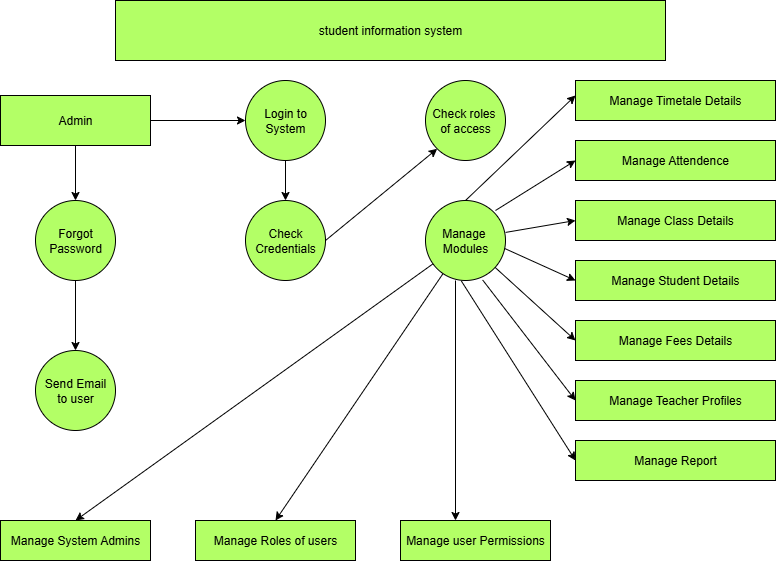

The diagram above was exported from draw.io. Its source (the exported page's mxGraphModel, read from the mxfile embedded in the PNG):
<mxGraphModel dx="1158" dy="2862" grid="1" gridSize="10" guides="1" tooltips="1" connect="1" arrows="1" fold="1" page="1" pageScale="1" pageWidth="850" pageHeight="1100" math="0" shadow="0">
  <root>
    <mxCell id="0" />
    <mxCell id="1" parent="0" />
    <mxCell id="_bO4_Lsc9Fp83qtrYKAC-27" value="student information system" style="rounded=0;whiteSpace=wrap;html=1;fillColor=#B3FF66;" vertex="1" parent="1">
      <mxGeometry x="140" y="-2160" width="550" height="60" as="geometry" />
    </mxCell>
    <mxCell id="_bO4_Lsc9Fp83qtrYKAC-65" value="" style="edgeStyle=orthogonalEdgeStyle;rounded=0;orthogonalLoop=1;jettySize=auto;html=1;" edge="1" parent="1" source="_bO4_Lsc9Fp83qtrYKAC-32" target="_bO4_Lsc9Fp83qtrYKAC-42">
      <mxGeometry relative="1" as="geometry" />
    </mxCell>
    <mxCell id="_bO4_Lsc9Fp83qtrYKAC-100" value="" style="edgeStyle=orthogonalEdgeStyle;rounded=0;orthogonalLoop=1;jettySize=auto;html=1;" edge="1" parent="1" source="_bO4_Lsc9Fp83qtrYKAC-32" target="_bO4_Lsc9Fp83qtrYKAC-62">
      <mxGeometry relative="1" as="geometry" />
    </mxCell>
    <mxCell id="_bO4_Lsc9Fp83qtrYKAC-32" value="Admin" style="rounded=0;whiteSpace=wrap;html=1;fillColor=#B3FF66;" vertex="1" parent="1">
      <mxGeometry x="25" y="-2065" width="150" height="50" as="geometry" />
    </mxCell>
    <mxCell id="_bO4_Lsc9Fp83qtrYKAC-36" value="Manage System Admins" style="rounded=0;whiteSpace=wrap;html=1;fillColor=#B3FF66;" vertex="1" parent="1">
      <mxGeometry x="25" y="-1640" width="150" height="40" as="geometry" />
    </mxCell>
    <mxCell id="_bO4_Lsc9Fp83qtrYKAC-69" value="" style="edgeStyle=orthogonalEdgeStyle;rounded=0;orthogonalLoop=1;jettySize=auto;html=1;" edge="1" parent="1" source="_bO4_Lsc9Fp83qtrYKAC-42" target="_bO4_Lsc9Fp83qtrYKAC-43">
      <mxGeometry relative="1" as="geometry" />
    </mxCell>
    <mxCell id="_bO4_Lsc9Fp83qtrYKAC-42" value="Login to&lt;div&gt;System&lt;/div&gt;" style="ellipse;whiteSpace=wrap;html=1;aspect=fixed;fillColor=#B3FF66;" vertex="1" parent="1">
      <mxGeometry x="270" y="-2080" width="80" height="80" as="geometry" />
    </mxCell>
    <mxCell id="_bO4_Lsc9Fp83qtrYKAC-43" value="Check&lt;div&gt;Credentials&lt;/div&gt;" style="ellipse;whiteSpace=wrap;html=1;aspect=fixed;fillColor=#B3FF66;" vertex="1" parent="1">
      <mxGeometry x="270" y="-1960" width="80" height="80" as="geometry" />
    </mxCell>
    <mxCell id="_bO4_Lsc9Fp83qtrYKAC-44" value="Check roles&amp;nbsp;&lt;div&gt;of access&lt;/div&gt;" style="ellipse;whiteSpace=wrap;html=1;aspect=fixed;fillColor=#B3FF66;" vertex="1" parent="1">
      <mxGeometry x="450" y="-2080" width="80" height="80" as="geometry" />
    </mxCell>
    <mxCell id="_bO4_Lsc9Fp83qtrYKAC-46" value="Manage&amp;nbsp;&lt;div&gt;Modules&lt;/div&gt;" style="ellipse;whiteSpace=wrap;html=1;aspect=fixed;fillColor=#B3FF66;" vertex="1" parent="1">
      <mxGeometry x="450" y="-1960" width="80" height="80" as="geometry" />
    </mxCell>
    <mxCell id="_bO4_Lsc9Fp83qtrYKAC-48" value="Manage Timetale Details" style="rounded=0;whiteSpace=wrap;html=1;fillColor=#B3FF66;" vertex="1" parent="1">
      <mxGeometry x="600" y="-2080" width="200" height="40" as="geometry" />
    </mxCell>
    <mxCell id="_bO4_Lsc9Fp83qtrYKAC-50" value="Manage Class Details" style="rounded=0;whiteSpace=wrap;html=1;fillColor=#B3FF66;" vertex="1" parent="1">
      <mxGeometry x="600" y="-1960" width="200" height="40" as="geometry" />
    </mxCell>
    <mxCell id="_bO4_Lsc9Fp83qtrYKAC-51" value="Manage Attendence" style="rounded=0;whiteSpace=wrap;html=1;fillColor=#B3FF66;" vertex="1" parent="1">
      <mxGeometry x="600" y="-2020" width="200" height="40" as="geometry" />
    </mxCell>
    <mxCell id="_bO4_Lsc9Fp83qtrYKAC-52" style="edgeStyle=orthogonalEdgeStyle;rounded=0;orthogonalLoop=1;jettySize=auto;html=1;exitX=0.5;exitY=1;exitDx=0;exitDy=0;" edge="1" parent="1" source="_bO4_Lsc9Fp83qtrYKAC-51" target="_bO4_Lsc9Fp83qtrYKAC-51">
      <mxGeometry relative="1" as="geometry" />
    </mxCell>
    <mxCell id="_bO4_Lsc9Fp83qtrYKAC-53" value="Manage Student Details" style="rounded=0;whiteSpace=wrap;html=1;fillColor=#B3FF66;" vertex="1" parent="1">
      <mxGeometry x="600" y="-1900" width="200" height="40" as="geometry" />
    </mxCell>
    <mxCell id="_bO4_Lsc9Fp83qtrYKAC-55" value="Manage Fees Details" style="rounded=0;whiteSpace=wrap;html=1;fillColor=#B3FF66;" vertex="1" parent="1">
      <mxGeometry x="600" y="-1840" width="200" height="40" as="geometry" />
    </mxCell>
    <mxCell id="_bO4_Lsc9Fp83qtrYKAC-59" value="Manage Teacher Profiles" style="rounded=0;whiteSpace=wrap;html=1;fillColor=#B3FF66;" vertex="1" parent="1">
      <mxGeometry x="600" y="-1780" width="200" height="40" as="geometry" />
    </mxCell>
    <mxCell id="_bO4_Lsc9Fp83qtrYKAC-61" value="Manage Report" style="rounded=0;whiteSpace=wrap;html=1;fillColor=#B3FF66;" vertex="1" parent="1">
      <mxGeometry x="600" y="-1720" width="200" height="40" as="geometry" />
    </mxCell>
    <mxCell id="_bO4_Lsc9Fp83qtrYKAC-102" value="" style="edgeStyle=orthogonalEdgeStyle;rounded=0;orthogonalLoop=1;jettySize=auto;html=1;" edge="1" parent="1" source="_bO4_Lsc9Fp83qtrYKAC-62" target="_bO4_Lsc9Fp83qtrYKAC-63">
      <mxGeometry relative="1" as="geometry" />
    </mxCell>
    <mxCell id="_bO4_Lsc9Fp83qtrYKAC-62" value="Forgot&lt;div&gt;Password&lt;/div&gt;" style="ellipse;whiteSpace=wrap;html=1;aspect=fixed;fillColor=#B3FF66;" vertex="1" parent="1">
      <mxGeometry x="60" y="-1960" width="80" height="80" as="geometry" />
    </mxCell>
    <mxCell id="_bO4_Lsc9Fp83qtrYKAC-63" value="Send Email&lt;div&gt;to user&lt;/div&gt;" style="ellipse;whiteSpace=wrap;html=1;aspect=fixed;fillColor=#B3FF66;" vertex="1" parent="1">
      <mxGeometry x="60" y="-1810" width="80" height="80" as="geometry" />
    </mxCell>
    <mxCell id="_bO4_Lsc9Fp83qtrYKAC-66" value="Manage Roles of users" style="rounded=0;whiteSpace=wrap;html=1;fillColor=#B3FF66;" vertex="1" parent="1">
      <mxGeometry x="220" y="-1640" width="160" height="40" as="geometry" />
    </mxCell>
    <mxCell id="_bO4_Lsc9Fp83qtrYKAC-67" value="Manage user Permissions" style="rounded=0;whiteSpace=wrap;html=1;fillColor=#B3FF66;" vertex="1" parent="1">
      <mxGeometry x="425" y="-1640" width="150" height="40" as="geometry" />
    </mxCell>
    <mxCell id="_bO4_Lsc9Fp83qtrYKAC-81" value="" style="endArrow=classic;html=1;rounded=0;exitX=0.5;exitY=0;exitDx=0;exitDy=0;" edge="1" parent="1" source="_bO4_Lsc9Fp83qtrYKAC-46">
      <mxGeometry width="50" height="50" relative="1" as="geometry">
        <mxPoint x="500" y="-1975" as="sourcePoint" />
        <mxPoint x="600" y="-2065" as="targetPoint" />
      </mxGeometry>
    </mxCell>
    <mxCell id="_bO4_Lsc9Fp83qtrYKAC-85" value="" style="endArrow=classic;html=1;rounded=0;entryX=0;entryY=0.5;entryDx=0;entryDy=0;" edge="1" parent="1" target="_bO4_Lsc9Fp83qtrYKAC-51">
      <mxGeometry width="50" height="50" relative="1" as="geometry">
        <mxPoint x="520" y="-1950" as="sourcePoint" />
        <mxPoint x="570" y="-2000" as="targetPoint" />
      </mxGeometry>
    </mxCell>
    <mxCell id="_bO4_Lsc9Fp83qtrYKAC-87" value="" style="endArrow=classic;html=1;rounded=0;entryX=0;entryY=0.5;entryDx=0;entryDy=0;exitX=0.988;exitY=0.599;exitDx=0;exitDy=0;exitPerimeter=0;" edge="1" parent="1" source="_bO4_Lsc9Fp83qtrYKAC-46" target="_bO4_Lsc9Fp83qtrYKAC-53">
      <mxGeometry width="50" height="50" relative="1" as="geometry">
        <mxPoint x="510" y="-1880" as="sourcePoint" />
        <mxPoint x="550" y="-1880" as="targetPoint" />
        <Array as="points" />
      </mxGeometry>
    </mxCell>
    <mxCell id="_bO4_Lsc9Fp83qtrYKAC-88" value="" style="endArrow=classic;html=1;rounded=0;entryX=0;entryY=0.5;entryDx=0;entryDy=0;" edge="1" parent="1" source="_bO4_Lsc9Fp83qtrYKAC-46" target="_bO4_Lsc9Fp83qtrYKAC-55">
      <mxGeometry width="50" height="50" relative="1" as="geometry">
        <mxPoint x="575" y="-1820" as="sourcePoint" />
        <mxPoint x="555" y="-1740" as="targetPoint" />
      </mxGeometry>
    </mxCell>
    <mxCell id="_bO4_Lsc9Fp83qtrYKAC-89" value="" style="endArrow=classic;html=1;rounded=0;entryX=0;entryY=0.5;entryDx=0;entryDy=0;exitX=0.714;exitY=0.993;exitDx=0;exitDy=0;exitPerimeter=0;" edge="1" parent="1" source="_bO4_Lsc9Fp83qtrYKAC-46" target="_bO4_Lsc9Fp83qtrYKAC-59">
      <mxGeometry width="50" height="50" relative="1" as="geometry">
        <mxPoint x="500" y="-1830" as="sourcePoint" />
        <mxPoint x="530" y="-1810" as="targetPoint" />
      </mxGeometry>
    </mxCell>
    <mxCell id="_bO4_Lsc9Fp83qtrYKAC-92" value="" style="endArrow=classic;html=1;rounded=0;entryX=0;entryY=0.5;entryDx=0;entryDy=0;exitX=1.001;exitY=0.399;exitDx=0;exitDy=0;exitPerimeter=0;" edge="1" parent="1" source="_bO4_Lsc9Fp83qtrYKAC-46" target="_bO4_Lsc9Fp83qtrYKAC-50">
      <mxGeometry width="50" height="50" relative="1" as="geometry">
        <mxPoint x="540" y="-1930" as="sourcePoint" />
        <mxPoint x="580" y="-1920" as="targetPoint" />
      </mxGeometry>
    </mxCell>
    <mxCell id="_bO4_Lsc9Fp83qtrYKAC-93" value="" style="endArrow=classic;html=1;rounded=0;exitX=0.448;exitY=1.006;exitDx=0;exitDy=0;exitPerimeter=0;entryX=0;entryY=0.5;entryDx=0;entryDy=0;" edge="1" parent="1" source="_bO4_Lsc9Fp83qtrYKAC-46" target="_bO4_Lsc9Fp83qtrYKAC-61">
      <mxGeometry width="50" height="50" relative="1" as="geometry">
        <mxPoint x="460" y="-1840" as="sourcePoint" />
        <mxPoint x="590" y="-1700" as="targetPoint" />
        <Array as="points" />
      </mxGeometry>
    </mxCell>
    <mxCell id="_bO4_Lsc9Fp83qtrYKAC-94" value="" style="endArrow=classic;html=1;rounded=0;" edge="1" parent="1">
      <mxGeometry width="50" height="50" relative="1" as="geometry">
        <mxPoint x="480" y="-1880" as="sourcePoint" />
        <mxPoint x="480" y="-1640" as="targetPoint" />
      </mxGeometry>
    </mxCell>
    <mxCell id="_bO4_Lsc9Fp83qtrYKAC-95" value="" style="endArrow=classic;html=1;rounded=0;entryX=0.5;entryY=0;entryDx=0;entryDy=0;" edge="1" parent="1" source="_bO4_Lsc9Fp83qtrYKAC-46" target="_bO4_Lsc9Fp83qtrYKAC-66">
      <mxGeometry width="50" height="50" relative="1" as="geometry">
        <mxPoint x="320" y="-1870" as="sourcePoint" />
        <mxPoint x="300" y="-1650" as="targetPoint" />
      </mxGeometry>
    </mxCell>
    <mxCell id="_bO4_Lsc9Fp83qtrYKAC-96" value="" style="endArrow=classic;html=1;rounded=0;entryX=0.5;entryY=0;entryDx=0;entryDy=0;" edge="1" parent="1" source="_bO4_Lsc9Fp83qtrYKAC-46" target="_bO4_Lsc9Fp83qtrYKAC-36">
      <mxGeometry width="50" height="50" relative="1" as="geometry">
        <mxPoint x="120" y="-1650" as="sourcePoint" />
        <mxPoint x="550" y="-1730" as="targetPoint" />
      </mxGeometry>
    </mxCell>
    <mxCell id="_bO4_Lsc9Fp83qtrYKAC-97" value="" style="endArrow=classic;html=1;rounded=0;exitX=1;exitY=0.5;exitDx=0;exitDy=0;entryX=0;entryY=1;entryDx=0;entryDy=0;" edge="1" parent="1" source="_bO4_Lsc9Fp83qtrYKAC-43" target="_bO4_Lsc9Fp83qtrYKAC-44">
      <mxGeometry width="50" height="50" relative="1" as="geometry">
        <mxPoint x="500" y="-1810" as="sourcePoint" />
        <mxPoint x="550" y="-1860" as="targetPoint" />
      </mxGeometry>
    </mxCell>
  </root>
</mxGraphModel>